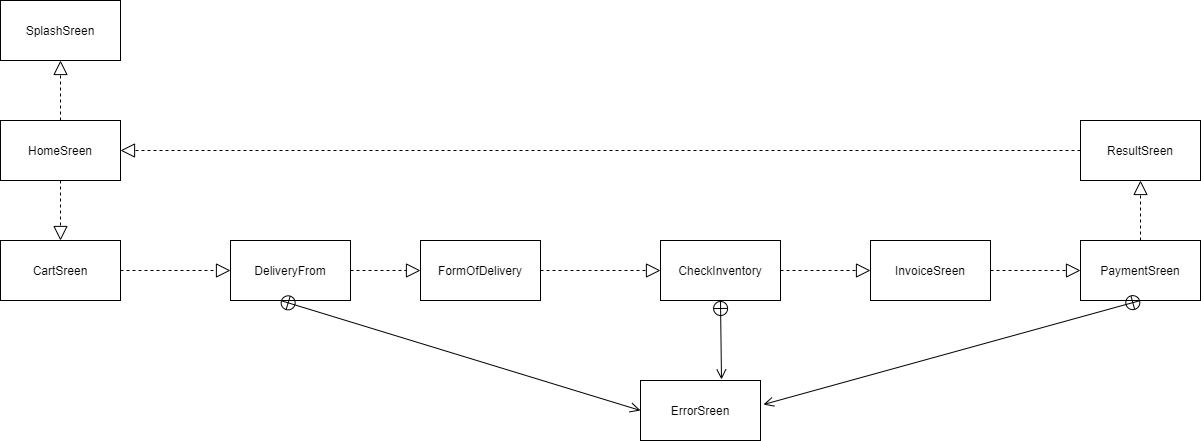

The diagram above was exported from draw.io. Its source (the exported page's mxGraphModel, read from the mxfile embedded in the PNG):
<mxGraphModel dx="868" dy="482" grid="1" gridSize="10" guides="1" tooltips="1" connect="1" arrows="1" fold="1" page="1" pageScale="1" pageWidth="850" pageHeight="1100" math="0" shadow="0">
  <root>
    <mxCell id="0" />
    <mxCell id="1" parent="0" />
    <mxCell id="3e50lVwwtqGPwd5puFo4-1" value="HomeSreen" style="rounded=0;whiteSpace=wrap;html=1;" parent="1" vertex="1">
      <mxGeometry x="100" y="260" width="120" height="60" as="geometry" />
    </mxCell>
    <mxCell id="3e50lVwwtqGPwd5puFo4-2" value="CartSreen" style="rounded=0;whiteSpace=wrap;html=1;" parent="1" vertex="1">
      <mxGeometry x="100" y="380" width="120" height="60" as="geometry" />
    </mxCell>
    <mxCell id="3e50lVwwtqGPwd5puFo4-3" value="InvoiceSreen" style="rounded=0;whiteSpace=wrap;html=1;" parent="1" vertex="1">
      <mxGeometry x="970" y="380" width="120" height="60" as="geometry" />
    </mxCell>
    <mxCell id="3e50lVwwtqGPwd5puFo4-4" value="SplashSreen" style="rounded=0;whiteSpace=wrap;html=1;" parent="1" vertex="1">
      <mxGeometry x="100" y="140" width="120" height="60" as="geometry" />
    </mxCell>
    <mxCell id="3e50lVwwtqGPwd5puFo4-5" value="PaymentSreen" style="rounded=0;whiteSpace=wrap;html=1;" parent="1" vertex="1">
      <mxGeometry x="1180" y="380" width="120" height="60" as="geometry" />
    </mxCell>
    <mxCell id="3e50lVwwtqGPwd5puFo4-6" value="DeliveryFrom" style="rounded=0;whiteSpace=wrap;html=1;" parent="1" vertex="1">
      <mxGeometry x="330" y="380" width="120" height="60" as="geometry" />
    </mxCell>
    <mxCell id="3e50lVwwtqGPwd5puFo4-15" value="ResultSreen" style="rounded=0;whiteSpace=wrap;html=1;" parent="1" vertex="1">
      <mxGeometry x="1180" y="260" width="120" height="60" as="geometry" />
    </mxCell>
    <mxCell id="3e50lVwwtqGPwd5puFo4-21" value="" style="endArrow=block;dashed=1;endFill=0;endSize=12;html=1;exitX=0.5;exitY=1;exitDx=0;exitDy=0;entryX=0.5;entryY=0;entryDx=0;entryDy=0;" parent="1" source="3e50lVwwtqGPwd5puFo4-1" target="3e50lVwwtqGPwd5puFo4-2" edge="1">
      <mxGeometry width="160" relative="1" as="geometry">
        <mxPoint x="370" y="320" as="sourcePoint" />
        <mxPoint x="530" y="320" as="targetPoint" />
      </mxGeometry>
    </mxCell>
    <mxCell id="3e50lVwwtqGPwd5puFo4-22" value="" style="endArrow=block;dashed=1;endFill=0;endSize=12;html=1;exitX=1;exitY=0.5;exitDx=0;exitDy=0;entryX=0;entryY=0.5;entryDx=0;entryDy=0;" parent="1" source="3e50lVwwtqGPwd5puFo4-2" target="3e50lVwwtqGPwd5puFo4-6" edge="1">
      <mxGeometry width="160" relative="1" as="geometry">
        <mxPoint x="170" y="330" as="sourcePoint" />
        <mxPoint x="170" y="390" as="targetPoint" />
      </mxGeometry>
    </mxCell>
    <mxCell id="3e50lVwwtqGPwd5puFo4-23" value="" style="endArrow=block;dashed=1;endFill=0;endSize=12;html=1;" parent="1" edge="1">
      <mxGeometry width="160" relative="1" as="geometry">
        <mxPoint x="450" y="410" as="sourcePoint" />
        <mxPoint x="520" y="410" as="targetPoint" />
      </mxGeometry>
    </mxCell>
    <mxCell id="3e50lVwwtqGPwd5puFo4-24" value="" style="endArrow=block;dashed=1;endFill=0;endSize=12;html=1;entryX=0;entryY=0.5;entryDx=0;entryDy=0;exitX=1;exitY=0.5;exitDx=0;exitDy=0;" parent="1" source="3e50lVwwtqGPwd5puFo4-3" target="3e50lVwwtqGPwd5puFo4-5" edge="1">
      <mxGeometry width="160" relative="1" as="geometry">
        <mxPoint x="460" y="420" as="sourcePoint" />
        <mxPoint x="570" y="420" as="targetPoint" />
      </mxGeometry>
    </mxCell>
    <mxCell id="3e50lVwwtqGPwd5puFo4-25" value="" style="endArrow=block;dashed=1;endFill=0;endSize=12;html=1;entryX=0.5;entryY=1;entryDx=0;entryDy=0;exitX=0.5;exitY=0;exitDx=0;exitDy=0;" parent="1" source="3e50lVwwtqGPwd5puFo4-5" target="3e50lVwwtqGPwd5puFo4-15" edge="1">
      <mxGeometry width="160" relative="1" as="geometry">
        <mxPoint x="690" y="420" as="sourcePoint" />
        <mxPoint x="770" y="420" as="targetPoint" />
      </mxGeometry>
    </mxCell>
    <mxCell id="3e50lVwwtqGPwd5puFo4-26" value="" style="endArrow=block;dashed=1;endFill=0;endSize=12;html=1;entryX=1;entryY=0.5;entryDx=0;entryDy=0;exitX=0;exitY=0.5;exitDx=0;exitDy=0;" parent="1" source="3e50lVwwtqGPwd5puFo4-15" target="3e50lVwwtqGPwd5puFo4-1" edge="1">
      <mxGeometry width="160" relative="1" as="geometry">
        <mxPoint x="370" y="320" as="sourcePoint" />
        <mxPoint x="530" y="320" as="targetPoint" />
      </mxGeometry>
    </mxCell>
    <mxCell id="3e50lVwwtqGPwd5puFo4-28" value="" style="endArrow=block;dashed=1;endFill=0;endSize=12;html=1;exitX=0.5;exitY=0;exitDx=0;exitDy=0;entryX=0.5;entryY=1;entryDx=0;entryDy=0;" parent="1" source="3e50lVwwtqGPwd5puFo4-1" target="3e50lVwwtqGPwd5puFo4-4" edge="1">
      <mxGeometry width="160" relative="1" as="geometry">
        <mxPoint x="370" y="320" as="sourcePoint" />
        <mxPoint x="530" y="320" as="targetPoint" />
      </mxGeometry>
    </mxCell>
    <mxCell id="3e50lVwwtqGPwd5puFo4-29" value="ErrorSreen" style="rounded=0;whiteSpace=wrap;html=1;" parent="1" vertex="1">
      <mxGeometry x="740" y="520" width="120" height="60" as="geometry" />
    </mxCell>
    <mxCell id="3e50lVwwtqGPwd5puFo4-30" value="" style="endArrow=open;startArrow=circlePlus;endFill=0;startFill=0;endSize=8;html=1;entryX=0;entryY=0.5;entryDx=0;entryDy=0;" parent="1" target="3e50lVwwtqGPwd5puFo4-29" edge="1">
      <mxGeometry width="160" relative="1" as="geometry">
        <mxPoint x="380" y="440" as="sourcePoint" />
        <mxPoint x="540" y="440" as="targetPoint" />
      </mxGeometry>
    </mxCell>
    <mxCell id="3e50lVwwtqGPwd5puFo4-31" value="" style="endArrow=open;startArrow=circlePlus;endFill=0;startFill=0;endSize=8;html=1;entryX=1.025;entryY=0.4;entryDx=0;entryDy=0;exitX=0.5;exitY=1;exitDx=0;exitDy=0;entryPerimeter=0;" parent="1" source="3e50lVwwtqGPwd5puFo4-5" target="3e50lVwwtqGPwd5puFo4-29" edge="1">
      <mxGeometry width="160" relative="1" as="geometry">
        <mxPoint x="390" y="450" as="sourcePoint" />
        <mxPoint x="570" y="550" as="targetPoint" />
      </mxGeometry>
    </mxCell>
    <mxCell id="vi26T7dULD5CyLkgaSMV-1" value="FormOfDelivery" style="rounded=0;whiteSpace=wrap;html=1;" vertex="1" parent="1">
      <mxGeometry x="520" y="380" width="120" height="60" as="geometry" />
    </mxCell>
    <mxCell id="vi26T7dULD5CyLkgaSMV-2" value="" style="endArrow=block;dashed=1;endFill=0;endSize=12;html=1;exitX=1;exitY=0.5;exitDx=0;exitDy=0;entryX=0;entryY=0.5;entryDx=0;entryDy=0;" edge="1" parent="1" source="vi26T7dULD5CyLkgaSMV-1" target="vi26T7dULD5CyLkgaSMV-3">
      <mxGeometry width="160" relative="1" as="geometry">
        <mxPoint x="860" y="420" as="sourcePoint" />
        <mxPoint x="720" y="410" as="targetPoint" />
      </mxGeometry>
    </mxCell>
    <mxCell id="vi26T7dULD5CyLkgaSMV-3" value="CheckInventory" style="rounded=0;whiteSpace=wrap;html=1;" vertex="1" parent="1">
      <mxGeometry x="760" y="380" width="120" height="60" as="geometry" />
    </mxCell>
    <mxCell id="vi26T7dULD5CyLkgaSMV-4" value="" style="endArrow=block;dashed=1;endFill=0;endSize=12;html=1;entryX=0;entryY=0.5;entryDx=0;entryDy=0;" edge="1" parent="1" target="3e50lVwwtqGPwd5puFo4-3">
      <mxGeometry width="160" relative="1" as="geometry">
        <mxPoint x="880" y="410" as="sourcePoint" />
        <mxPoint x="770" y="420" as="targetPoint" />
      </mxGeometry>
    </mxCell>
    <mxCell id="vi26T7dULD5CyLkgaSMV-5" value="" style="endArrow=open;startArrow=circlePlus;endFill=0;startFill=0;endSize=8;html=1;entryX=0.675;entryY=-0.017;entryDx=0;entryDy=0;exitX=0.5;exitY=1;exitDx=0;exitDy=0;entryPerimeter=0;" edge="1" parent="1" source="vi26T7dULD5CyLkgaSMV-3" target="3e50lVwwtqGPwd5puFo4-29">
      <mxGeometry width="160" relative="1" as="geometry">
        <mxPoint x="1250" y="450" as="sourcePoint" />
        <mxPoint x="693" y="544" as="targetPoint" />
      </mxGeometry>
    </mxCell>
  </root>
</mxGraphModel>